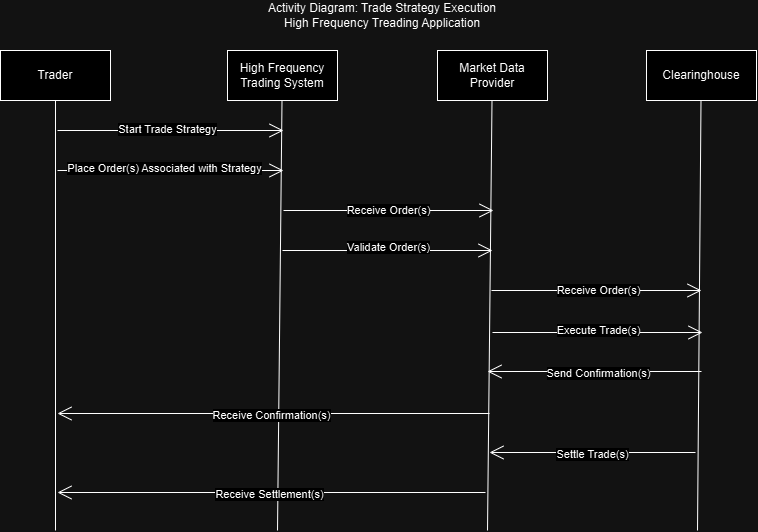

The diagram above was exported from draw.io. Its source (the exported page's mxGraphModel, read from the mxfile embedded in the PNG):
<mxGraphModel dx="1854" dy="1032" grid="1" gridSize="10" guides="1" tooltips="1" connect="1" arrows="1" fold="1" page="1" pageScale="1" pageWidth="850" pageHeight="1100" math="0" shadow="0">
  <root>
    <mxCell id="0" />
    <mxCell id="1" parent="0" />
    <mxCell id="_MLDBOeB35C2C5i3vRsH-1" value="Trader" style="html=1;whiteSpace=wrap;" parent="1" vertex="1">
      <mxGeometry x="23" y="80" width="110" height="50" as="geometry" />
    </mxCell>
    <mxCell id="_MLDBOeB35C2C5i3vRsH-2" value="High Frequency Trading System" style="html=1;whiteSpace=wrap;" parent="1" vertex="1">
      <mxGeometry x="250" y="80" width="110" height="50" as="geometry" />
    </mxCell>
    <mxCell id="_MLDBOeB35C2C5i3vRsH-3" value="Market Data Provider" style="html=1;whiteSpace=wrap;" parent="1" vertex="1">
      <mxGeometry x="460" y="80" width="110" height="50" as="geometry" />
    </mxCell>
    <mxCell id="_MLDBOeB35C2C5i3vRsH-4" value="Clearinghouse" style="html=1;whiteSpace=wrap;" parent="1" vertex="1">
      <mxGeometry x="669" y="80" width="110" height="50" as="geometry" />
    </mxCell>
    <mxCell id="_MLDBOeB35C2C5i3vRsH-6" value="" style="endArrow=none;html=1;rounded=0;entryX=0.5;entryY=1;entryDx=0;entryDy=0;" parent="1" target="_MLDBOeB35C2C5i3vRsH-1" edge="1">
      <mxGeometry width="50" height="50" relative="1" as="geometry">
        <mxPoint x="78" y="560" as="sourcePoint" />
        <mxPoint x="533" y="300" as="targetPoint" />
      </mxGeometry>
    </mxCell>
    <mxCell id="_MLDBOeB35C2C5i3vRsH-7" value="" style="endArrow=none;html=1;rounded=0;entryX=0.5;entryY=1;entryDx=0;entryDy=0;" parent="1" edge="1">
      <mxGeometry width="50" height="50" relative="1" as="geometry">
        <mxPoint x="300" y="560" as="sourcePoint" />
        <mxPoint x="304.5" y="130" as="targetPoint" />
      </mxGeometry>
    </mxCell>
    <mxCell id="_MLDBOeB35C2C5i3vRsH-8" value="" style="endArrow=none;html=1;rounded=0;entryX=0.5;entryY=1;entryDx=0;entryDy=0;" parent="1" edge="1">
      <mxGeometry width="50" height="50" relative="1" as="geometry">
        <mxPoint x="510" y="560" as="sourcePoint" />
        <mxPoint x="514.5" y="130" as="targetPoint" />
      </mxGeometry>
    </mxCell>
    <mxCell id="_MLDBOeB35C2C5i3vRsH-9" value="" style="endArrow=none;html=1;rounded=0;entryX=0.5;entryY=1;entryDx=0;entryDy=0;" parent="1" edge="1">
      <mxGeometry width="50" height="50" relative="1" as="geometry">
        <mxPoint x="720" y="560" as="sourcePoint" />
        <mxPoint x="723.5" y="130" as="targetPoint" />
      </mxGeometry>
    </mxCell>
    <mxCell id="_MLDBOeB35C2C5i3vRsH-11" value="" style="endArrow=open;endFill=1;endSize=12;html=1;rounded=0;" parent="1" edge="1">
      <mxGeometry width="160" relative="1" as="geometry">
        <mxPoint x="80" y="160" as="sourcePoint" />
        <mxPoint x="306" y="160" as="targetPoint" />
      </mxGeometry>
    </mxCell>
    <mxCell id="_MLDBOeB35C2C5i3vRsH-15" value="Start Trade Strategy" style="edgeLabel;html=1;align=center;verticalAlign=middle;resizable=0;points=[];" parent="_MLDBOeB35C2C5i3vRsH-11" connectable="0" vertex="1">
      <mxGeometry x="-0.3733" y="2" relative="1" as="geometry">
        <mxPoint x="38" as="offset" />
      </mxGeometry>
    </mxCell>
    <mxCell id="_MLDBOeB35C2C5i3vRsH-12" value="" style="endArrow=open;endFill=1;endSize=12;html=1;rounded=0;" parent="1" edge="1">
      <mxGeometry width="160" relative="1" as="geometry">
        <mxPoint x="80" y="200" as="sourcePoint" />
        <mxPoint x="306" y="200" as="targetPoint" />
      </mxGeometry>
    </mxCell>
    <mxCell id="_MLDBOeB35C2C5i3vRsH-16" value="Place Order(s) Associated with Strategy" style="edgeLabel;html=1;align=center;verticalAlign=middle;resizable=0;points=[];" parent="_MLDBOeB35C2C5i3vRsH-12" connectable="0" vertex="1">
      <mxGeometry x="-0.1733" y="3" relative="1" as="geometry">
        <mxPoint x="13" as="offset" />
      </mxGeometry>
    </mxCell>
    <mxCell id="_MLDBOeB35C2C5i3vRsH-13" value="" style="endArrow=open;endFill=1;endSize=12;html=1;rounded=0;" parent="1" edge="1">
      <mxGeometry width="160" relative="1" as="geometry">
        <mxPoint x="306" y="240" as="sourcePoint" />
        <mxPoint x="516" y="240" as="targetPoint" />
      </mxGeometry>
    </mxCell>
    <mxCell id="_MLDBOeB35C2C5i3vRsH-18" value="Receive Order(s)" style="edgeLabel;html=1;align=center;verticalAlign=middle;resizable=0;points=[];" parent="_MLDBOeB35C2C5i3vRsH-13" connectable="0" vertex="1">
      <mxGeometry x="-0.1295" y="1" relative="1" as="geometry">
        <mxPoint x="13" as="offset" />
      </mxGeometry>
    </mxCell>
    <mxCell id="_MLDBOeB35C2C5i3vRsH-14" value="" style="endArrow=open;endFill=1;endSize=12;html=1;rounded=0;" parent="1" edge="1">
      <mxGeometry width="160" relative="1" as="geometry">
        <mxPoint x="305" y="280" as="sourcePoint" />
        <mxPoint x="515" y="280" as="targetPoint" />
      </mxGeometry>
    </mxCell>
    <mxCell id="_MLDBOeB35C2C5i3vRsH-19" value="Validate Order(s)" style="edgeLabel;html=1;align=center;verticalAlign=middle;resizable=0;points=[];" parent="_MLDBOeB35C2C5i3vRsH-14" connectable="0" vertex="1">
      <mxGeometry x="-0.1676" y="4" relative="1" as="geometry">
        <mxPoint x="18" as="offset" />
      </mxGeometry>
    </mxCell>
    <mxCell id="_MLDBOeB35C2C5i3vRsH-21" value="" style="endArrow=open;endFill=1;endSize=12;html=1;rounded=0;" parent="1" edge="1">
      <mxGeometry width="160" relative="1" as="geometry">
        <mxPoint x="514" y="320" as="sourcePoint" />
        <mxPoint x="724" y="320" as="targetPoint" />
      </mxGeometry>
    </mxCell>
    <mxCell id="_MLDBOeB35C2C5i3vRsH-24" value="Receive Order(s)" style="edgeLabel;html=1;align=center;verticalAlign=middle;resizable=0;points=[];" parent="_MLDBOeB35C2C5i3vRsH-21" connectable="0" vertex="1">
      <mxGeometry x="-0.1371" y="1" relative="1" as="geometry">
        <mxPoint x="15" as="offset" />
      </mxGeometry>
    </mxCell>
    <mxCell id="_MLDBOeB35C2C5i3vRsH-22" value="" style="endArrow=open;endFill=1;endSize=12;html=1;rounded=0;" parent="1" edge="1">
      <mxGeometry width="160" relative="1" as="geometry">
        <mxPoint x="515" y="362" as="sourcePoint" />
        <mxPoint x="725" y="362" as="targetPoint" />
      </mxGeometry>
    </mxCell>
    <mxCell id="_MLDBOeB35C2C5i3vRsH-25" value="Execute Trade(s)" style="edgeLabel;html=1;align=center;verticalAlign=middle;resizable=0;points=[];" parent="_MLDBOeB35C2C5i3vRsH-22" connectable="0" vertex="1">
      <mxGeometry x="-0.1657" y="3" relative="1" as="geometry">
        <mxPoint x="17" as="offset" />
      </mxGeometry>
    </mxCell>
    <mxCell id="_MLDBOeB35C2C5i3vRsH-23" value="" style="endArrow=open;endFill=1;endSize=12;html=1;rounded=0;" parent="1" edge="1">
      <mxGeometry width="160" relative="1" as="geometry">
        <mxPoint x="724" y="401" as="sourcePoint" />
        <mxPoint x="510" y="401" as="targetPoint" />
      </mxGeometry>
    </mxCell>
    <mxCell id="_MLDBOeB35C2C5i3vRsH-26" value="Send Confirmation(s)" style="edgeLabel;html=1;align=center;verticalAlign=middle;resizable=0;points=[];" parent="_MLDBOeB35C2C5i3vRsH-23" connectable="0" vertex="1">
      <mxGeometry x="-0.2038" y="-4" relative="1" as="geometry">
        <mxPoint x="-19" y="5" as="offset" />
      </mxGeometry>
    </mxCell>
    <mxCell id="_MLDBOeB35C2C5i3vRsH-27" value="" style="endArrow=open;endFill=1;endSize=12;html=1;rounded=0;" parent="1" edge="1">
      <mxGeometry width="160" relative="1" as="geometry">
        <mxPoint x="512" y="443" as="sourcePoint" />
        <mxPoint x="80" y="443" as="targetPoint" />
      </mxGeometry>
    </mxCell>
    <mxCell id="_MLDBOeB35C2C5i3vRsH-29" value="Receive Confirmation(s)" style="edgeLabel;html=1;align=center;verticalAlign=middle;resizable=0;points=[];" parent="_MLDBOeB35C2C5i3vRsH-27" connectable="0" vertex="1">
      <mxGeometry x="0.0117" y="1" relative="1" as="geometry">
        <mxPoint as="offset" />
      </mxGeometry>
    </mxCell>
    <mxCell id="_MLDBOeB35C2C5i3vRsH-38" value="" style="endArrow=open;endFill=1;endSize=12;html=1;rounded=0;" parent="1" edge="1">
      <mxGeometry width="160" relative="1" as="geometry">
        <mxPoint x="718" y="482" as="sourcePoint" />
        <mxPoint x="512" y="482" as="targetPoint" />
      </mxGeometry>
    </mxCell>
    <mxCell id="_MLDBOeB35C2C5i3vRsH-39" value="Settle Trade(s)" style="edgeLabel;html=1;align=center;verticalAlign=middle;resizable=0;points=[];" parent="_MLDBOeB35C2C5i3vRsH-38" connectable="0" vertex="1">
      <mxGeometry x="0.0117" y="1" relative="1" as="geometry">
        <mxPoint as="offset" />
      </mxGeometry>
    </mxCell>
    <mxCell id="_MLDBOeB35C2C5i3vRsH-40" value="" style="endArrow=open;endFill=1;endSize=12;html=1;rounded=0;" parent="1" edge="1">
      <mxGeometry width="160" relative="1" as="geometry">
        <mxPoint x="508" y="522" as="sourcePoint" />
        <mxPoint x="80" y="522" as="targetPoint" />
      </mxGeometry>
    </mxCell>
    <mxCell id="_MLDBOeB35C2C5i3vRsH-41" value="Receive Settlement(s)" style="edgeLabel;html=1;align=center;verticalAlign=middle;resizable=0;points=[];" parent="_MLDBOeB35C2C5i3vRsH-40" connectable="0" vertex="1">
      <mxGeometry x="0.0117" y="1" relative="1" as="geometry">
        <mxPoint as="offset" />
      </mxGeometry>
    </mxCell>
    <mxCell id="MqtnW5khJhjuOBMhL8mp-1" value="Activity Diagram: Trade Strategy Execution&lt;div&gt;High Frequency Treading Application&lt;/div&gt;" style="text;html=1;align=center;verticalAlign=middle;whiteSpace=wrap;rounded=0;" parent="1" vertex="1">
      <mxGeometry x="30" y="30" width="750" height="30" as="geometry" />
    </mxCell>
  </root>
</mxGraphModel>